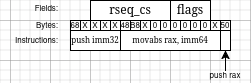

The diagram above was exported from draw.io. Its source (the exported page's mxGraphModel, read from the mxfile embedded in the PNG):
<mxGraphModel dx="398" dy="220" grid="1" gridSize="10" guides="1" tooltips="1" connect="1" arrows="1" fold="1" page="1" pageScale="1" pageWidth="850" pageHeight="1100" math="0" shadow="0">
  <root>
    <mxCell id="0" />
    <mxCell id="1" parent="0" />
    <mxCell id="RyVw2b3Zrki53a3tJyPH-2" value="&lt;font face=&quot;Courier New&quot;&gt;rseq_cs&lt;/font&gt;" style="rounded=0;whiteSpace=wrap;html=1;" vertex="1" parent="1">
      <mxGeometry x="360" y="340" width="80" height="20" as="geometry" />
    </mxCell>
    <mxCell id="RyVw2b3Zrki53a3tJyPH-3" value="&lt;font face=&quot;Courier New&quot;&gt;flags&lt;/font&gt;" style="rounded=0;whiteSpace=wrap;html=1;" vertex="1" parent="1">
      <mxGeometry x="440" y="340" width="40" height="20" as="geometry" />
    </mxCell>
    <mxCell id="RyVw2b3Zrki53a3tJyPH-4" value="&lt;font style=&quot;font-size: 8px;&quot;&gt;48&lt;/font&gt;" style="rounded=0;whiteSpace=wrap;html=1;" vertex="1" parent="1">
      <mxGeometry x="390" y="360" width="10" height="10" as="geometry" />
    </mxCell>
    <mxCell id="RyVw2b3Zrki53a3tJyPH-5" value="&lt;font style=&quot;font-size: 8px;&quot;&gt;B8&lt;/font&gt;" style="rounded=0;whiteSpace=wrap;html=1;" vertex="1" parent="1">
      <mxGeometry x="400" y="360" width="10" height="10" as="geometry" />
    </mxCell>
    <mxCell id="RyVw2b3Zrki53a3tJyPH-6" value="&lt;font style=&quot;font-size: 8px;&quot;&gt;X&lt;/font&gt;" style="rounded=0;whiteSpace=wrap;html=1;" vertex="1" parent="1">
      <mxGeometry x="410" y="360" width="10" height="10" as="geometry" />
    </mxCell>
    <mxCell id="RyVw2b3Zrki53a3tJyPH-7" value="&lt;font style=&quot;font-size: 8px;&quot;&gt;0&lt;/font&gt;" style="rounded=0;whiteSpace=wrap;html=1;" vertex="1" parent="1">
      <mxGeometry x="420" y="360" width="10" height="10" as="geometry" />
    </mxCell>
    <mxCell id="RyVw2b3Zrki53a3tJyPH-8" value="&lt;font style=&quot;font-size: 8px;&quot;&gt;0&lt;/font&gt;" style="rounded=0;whiteSpace=wrap;html=1;" vertex="1" parent="1">
      <mxGeometry x="430" y="360" width="10" height="10" as="geometry" />
    </mxCell>
    <mxCell id="RyVw2b3Zrki53a3tJyPH-9" value="&lt;font style=&quot;font-size: 8px;&quot;&gt;0&lt;/font&gt;" style="rounded=0;whiteSpace=wrap;html=1;" vertex="1" parent="1">
      <mxGeometry x="440" y="360" width="10" height="10" as="geometry" />
    </mxCell>
    <mxCell id="RyVw2b3Zrki53a3tJyPH-10" value="&lt;font style=&quot;font-size: 8px;&quot;&gt;0&lt;/font&gt;" style="rounded=0;whiteSpace=wrap;html=1;" vertex="1" parent="1">
      <mxGeometry x="450" y="360" width="10" height="10" as="geometry" />
    </mxCell>
    <mxCell id="RyVw2b3Zrki53a3tJyPH-11" value="&lt;font style=&quot;font-size: 8px;&quot;&gt;0&lt;/font&gt;" style="rounded=0;whiteSpace=wrap;html=1;" vertex="1" parent="1">
      <mxGeometry x="460" y="360" width="10" height="10" as="geometry" />
    </mxCell>
    <mxCell id="RyVw2b3Zrki53a3tJyPH-12" value="&lt;font style=&quot;font-size: 8px;&quot;&gt;0&lt;/font&gt;" style="rounded=0;whiteSpace=wrap;html=1;" vertex="1" parent="1">
      <mxGeometry x="470" y="360" width="10" height="10" as="geometry" />
    </mxCell>
    <mxCell id="RyVw2b3Zrki53a3tJyPH-13" value="&lt;font style=&quot;font-size: 8px;&quot;&gt;X&lt;/font&gt;" style="rounded=0;whiteSpace=wrap;html=1;" vertex="1" parent="1">
      <mxGeometry x="480" y="360" width="10" height="10" as="geometry" />
    </mxCell>
    <mxCell id="RyVw2b3Zrki53a3tJyPH-14" value="&lt;font style=&quot;font-size: 8px;&quot;&gt;5&lt;/font&gt;&lt;font style=&quot;font-size: 8px;&quot;&gt;0&lt;/font&gt;" style="rounded=0;whiteSpace=wrap;html=1;" vertex="1" parent="1">
      <mxGeometry x="490" y="360" width="10" height="10" as="geometry" />
    </mxCell>
    <mxCell id="RyVw2b3Zrki53a3tJyPH-15" value="&lt;font style=&quot;font-size: 8px;&quot;&gt;X&lt;/font&gt;" style="rounded=0;whiteSpace=wrap;html=1;" vertex="1" parent="1">
      <mxGeometry x="380" y="360" width="10" height="10" as="geometry" />
    </mxCell>
    <mxCell id="RyVw2b3Zrki53a3tJyPH-16" value="&lt;font style=&quot;font-size: 8px;&quot;&gt;X&lt;/font&gt;" style="rounded=0;whiteSpace=wrap;html=1;" vertex="1" parent="1">
      <mxGeometry x="370" y="360" width="10" height="10" as="geometry" />
    </mxCell>
    <mxCell id="RyVw2b3Zrki53a3tJyPH-17" value="&lt;font style=&quot;font-size: 8px;&quot;&gt;X&lt;/font&gt;" style="rounded=0;whiteSpace=wrap;html=1;" vertex="1" parent="1">
      <mxGeometry x="360" y="360" width="10" height="10" as="geometry" />
    </mxCell>
    <mxCell id="RyVw2b3Zrki53a3tJyPH-18" value="&lt;font style=&quot;font-size: 8px;&quot;&gt;X&lt;/font&gt;" style="rounded=0;whiteSpace=wrap;html=1;" vertex="1" parent="1">
      <mxGeometry x="350" y="360" width="10" height="10" as="geometry" />
    </mxCell>
    <mxCell id="RyVw2b3Zrki53a3tJyPH-19" value="&lt;font style=&quot;font-size: 8px;&quot;&gt;68&lt;/font&gt;" style="rounded=0;whiteSpace=wrap;html=1;" vertex="1" parent="1">
      <mxGeometry x="340" y="360" width="10" height="10" as="geometry" />
    </mxCell>
    <mxCell id="RyVw2b3Zrki53a3tJyPH-20" value="&lt;font style=&quot;font-size: 8px;&quot;&gt;Fields:&lt;/font&gt;" style="text;html=1;align=right;verticalAlign=middle;whiteSpace=wrap;rounded=0;" vertex="1" parent="1">
      <mxGeometry x="270" y="340" width="60" height="15" as="geometry" />
    </mxCell>
    <mxCell id="RyVw2b3Zrki53a3tJyPH-21" value="&lt;font style=&quot;font-size: 8px;&quot;&gt;Bytes:&lt;/font&gt;" style="text;html=1;align=right;verticalAlign=middle;whiteSpace=wrap;rounded=0;" vertex="1" parent="1">
      <mxGeometry x="270" y="357.5" width="60" height="15" as="geometry" />
    </mxCell>
    <mxCell id="RyVw2b3Zrki53a3tJyPH-22" value="&lt;font style=&quot;font-size: 8px;&quot; face=&quot;Courier New&quot;&gt;push imm32&lt;/font&gt;" style="rounded=0;whiteSpace=wrap;html=1;" vertex="1" parent="1">
      <mxGeometry x="340" y="370" width="50" height="20" as="geometry" />
    </mxCell>
    <mxCell id="RyVw2b3Zrki53a3tJyPH-23" value="&lt;font style=&quot;font-size: 8px;&quot; face=&quot;Courier New&quot;&gt;movabs rax, imm64&lt;/font&gt;" style="rounded=0;whiteSpace=wrap;html=1;" vertex="1" parent="1">
      <mxGeometry x="390" y="370" width="100" height="20" as="geometry" />
    </mxCell>
    <mxCell id="RyVw2b3Zrki53a3tJyPH-24" value="" style="rounded=0;whiteSpace=wrap;html=1;" vertex="1" parent="1">
      <mxGeometry x="490" y="370" width="10" height="20" as="geometry" />
    </mxCell>
    <mxCell id="RyVw2b3Zrki53a3tJyPH-27" style="edgeStyle=orthogonalEdgeStyle;rounded=0;orthogonalLoop=1;jettySize=auto;html=1;entryX=0.5;entryY=1;entryDx=0;entryDy=0;" edge="1" parent="1" source="RyVw2b3Zrki53a3tJyPH-25" target="RyVw2b3Zrki53a3tJyPH-24">
      <mxGeometry relative="1" as="geometry" />
    </mxCell>
    <mxCell id="RyVw2b3Zrki53a3tJyPH-25" value="&lt;font style=&quot;font-size: 8px;&quot;&gt;push rax&lt;/font&gt;" style="text;html=1;align=center;verticalAlign=middle;whiteSpace=wrap;rounded=0;" vertex="1" parent="1">
      <mxGeometry x="470" y="410" width="50" height="10" as="geometry" />
    </mxCell>
    <mxCell id="RyVw2b3Zrki53a3tJyPH-28" value="&lt;div&gt;&lt;font style=&quot;font-size: 8px;&quot;&gt;Instructions:&lt;/font&gt;&lt;/div&gt;" style="text;html=1;align=right;verticalAlign=middle;whiteSpace=wrap;rounded=0;" vertex="1" parent="1">
      <mxGeometry x="270" y="372.5" width="60" height="15" as="geometry" />
    </mxCell>
  </root>
</mxGraphModel>